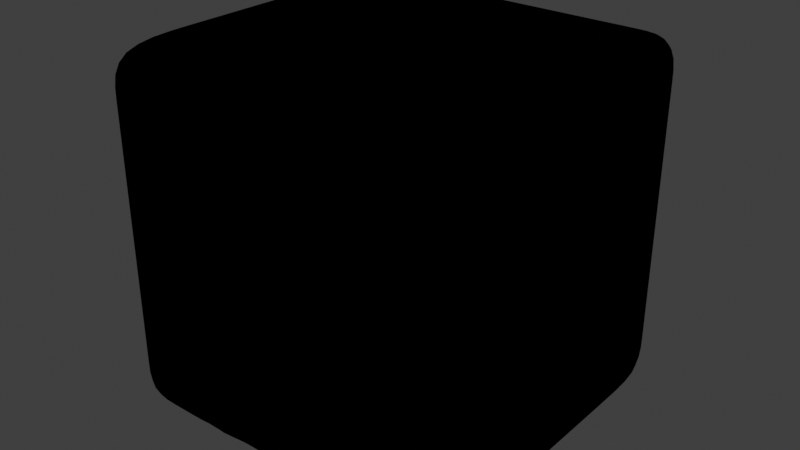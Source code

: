 # Source: Sklad.blend  (saved by Blender 3.4.6; exported with 4.5.12 LTS)
import bpy
from mathutils import Matrix  # noqa: F401  (used for matrix-valued properties, if any)

bpy.ops.wm.read_factory_settings(use_empty=True)
scene = bpy.context.scene
scene.name = 'Scene'

# ---- collections
col_collection = bpy.data.collections.new('Collection'); scene.collection.children.link(col_collection)

# ---- materials (node trees are filled in below, after node groups)
mat_fractioncolor = bpy.data.materials.new('FractionColor')
mat_fractioncolor.use_transparent_shadow = False
mat_sklad_01 = bpy.data.materials.new('Sklad-01')
mat_sklad_01.use_transparent_shadow = False
mat_sklad_02 = bpy.data.materials.new('Sklad-02')
mat_sklad_02.use_transparent_shadow = False
mat_outliner = bpy.data.materials.new('Outliner')
mat_outliner.use_backface_culling = True
mat_outliner.use_transparent_shadow = False

# ---- material node trees
mat_fractioncolor.use_nodes = True; mat_fractioncolor.node_tree.nodes.clear()
_N = mat_fractioncolor.node_tree.nodes; _L = mat_fractioncolor.node_tree.links
n0 = _N.new('ShaderNodeBsdfPrincipled'); n0.name = 'Principled BSDF'; n0.location = (10, 300)
n0.distribution = 'GGX'
n0.subsurface_method = 'RANDOM_WALK_SKIN'
n0.inputs[0].default_value = (0.8, 0.0, 0.0, 1.0)
n0.inputs[3].default_value = 1.45
n0.inputs[27].default_value = (0.0, 0.0, 0.0, 1.0)
n0.inputs[28].default_value = 1.0
n1 = _N.new('ShaderNodeOutputMaterial'); n1.name = 'Material Output'; n1.location = (300, 300)
_L.new(n0.outputs[0], n1.inputs[0])
n1.is_active_output = True
mat_sklad_01.use_nodes = True; mat_sklad_01.node_tree.nodes.clear()
_N = mat_sklad_01.node_tree.nodes; _L = mat_sklad_01.node_tree.links
n0 = _N.new('ShaderNodeBsdfPrincipled'); n0.name = 'Principled BSDF'; n0.location = (10, 300)
n0.distribution = 'GGX'
n0.subsurface_method = 'RANDOM_WALK_SKIN'
n0.inputs[0].default_value = (0.05, 0.05, 0.05, 1.0)
n0.inputs[3].default_value = 1.45
n0.inputs[27].default_value = (0.0, 0.0, 0.0, 1.0)
n0.inputs[28].default_value = 1.0
n1 = _N.new('ShaderNodeOutputMaterial'); n1.name = 'Material Output'; n1.location = (300, 300)
_L.new(n0.outputs[0], n1.inputs[0])
n1.is_active_output = True
mat_sklad_02.use_nodes = True; mat_sklad_02.node_tree.nodes.clear()
_N = mat_sklad_02.node_tree.nodes; _L = mat_sklad_02.node_tree.links
n0 = _N.new('ShaderNodeBsdfPrincipled'); n0.name = 'Principled BSDF'; n0.location = (10, 300)
n0.distribution = 'GGX'
n0.subsurface_method = 'RANDOM_WALK_SKIN'
n0.inputs[0].default_value = (0.1, 0.1, 0.1, 1.0)
n0.inputs[3].default_value = 1.45
n0.inputs[27].default_value = (0.0, 0.0, 0.0, 1.0)
n0.inputs[28].default_value = 1.0
n1 = _N.new('ShaderNodeOutputMaterial'); n1.name = 'Material Output'; n1.location = (300, 300)
_L.new(n0.outputs[0], n1.inputs[0])
n1.is_active_output = True
mat_outliner.use_nodes = True; mat_outliner.node_tree.nodes.clear()
_N = mat_outliner.node_tree.nodes; _L = mat_outliner.node_tree.links
n0 = _N.new('ShaderNodeOutputMaterial'); n0.name = 'Material Output'; n0.location = (300, 300)
n1 = _N.new('ShaderNodeBsdfDiffuse'); n1.name = 'Diffuse BSDF'; n1.location = (10, 300)
n1.inputs[0].default_value = (0.0, 0.0, 0.0, 1.0)
n1.inputs[1].default_value = 0.5
_L.new(n1.outputs[0], n0.inputs[0])
n0.is_active_output = True

# ---- world
world_world = bpy.data.worlds.new('World'); scene.world = world_world
world_world.use_nodes = True; world_world.node_tree.nodes.clear()
_N = world_world.node_tree.nodes; _L = world_world.node_tree.links
n0 = _N.new('ShaderNodeOutputWorld'); n0.name = 'World Output'; n0.location = (300, 300)
n1 = _N.new('ShaderNodeBackground'); n1.name = 'Background'; n1.location = (10, 300)
n1.inputs[0].default_value = (0.05088, 0.05088, 0.05088, 1.0)
_L.new(n1.outputs[0], n0.inputs[0])
n0.is_active_output = True
world_world.color = (0.05088, 0.05088, 0.05088)
world_world.use_sun_shadow = False
world_world.sun_shadow_jitter_overblur = 0.0

# ---- meshes
me_cube_001 = bpy.data.meshes.new('Cube.001')
me_cube_001.from_pydata([(-2.0, -2.0, -2.0), (-2.0, -2.0, 2.0), (-2.0, 2.0, -2.0), (-2.0, 2.0, 2.0), (2.0, -2.0, -2.0), (2.0, -2.0, 2.0), (2.0, 2.0, -2.0), (2.0, 2.0, 2.0), (-2.0, -2.0, 0.0), (-2.0, 2.0, 0.0), (2.0, 2.0, 0.0), (2.0, -2.0, 0.0), (-2.0, -2.0, 1.0), (-2.0, 2.0, 1.0), (2.0, 2.0, 1.0), (2.0, -2.0, 1.0), (-2.0, 2.0, -1.0), (2.0, 2.0, -1.0), (2.0, -2.0, -1.0), (-2.0, -2.0, -1.0), (0.0, 2.0, -2.0), (0.0, 2.0, 2.0), (0.0, -2.0, 2.0), (0.0, 2.0, 0.0), (0.0, -2.0, 1.0), (0.0, 2.0, 1.0), (0.0, 2.0, -1.0), (1.013, 2.0, 2.0), (1.013, -2.0, -2.0), (1.013, 2.0, 0.0), (1.013, 2.0, 1.0), (1.013, 2.0, -1.0), (1.013, 2.0, -2.0), (1.013, -2.0, 2.0), (1.013, -2.0, 0.0), (1.013, -2.0, 1.0), (1.013, -2.0, -1.0), (-1.0, 2.0, -2.0), (-1.0, -2.0, 2.0), (-1.0, -2.0, 0.0), (-1.0, -2.0, 1.0), (-1.0, -2.0, -1.0), (-1.0, 2.0, 2.0), (-1.0, -2.0, -2.0), (-1.0, 2.0, 0.0), (-1.0, 2.0, 1.0), (-1.0, 2.0, -1.0), (-2.0, 2.0, 0.5256), (2.0, 2.0, 0.5256), (2.0, -2.0, 0.5256), (-2.0, -2.0, 0.5256), (0.0, 2.0, 0.5256), (0.0, -2.0, 0.5256), (1.013, -2.0, 0.5256), (1.013, 2.0, 0.5256), (-1.0, 2.0, 0.5256), (-1.0, -2.0, 0.5256), (1.506, 2.0, 2.0), (1.506, -2.0, -2.0), (1.506, 2.0, 0.0), (1.506, 2.0, 1.0), (1.506, 2.0, -1.0), (1.506, 2.0, -2.0), (1.506, -2.0, 2.0), (1.506, -2.0, 0.0), (1.506, -2.0, 1.0), (1.506, -2.0, -1.0), (1.506, -2.0, 0.5256), (1.506, 2.0, 0.5256), (-1.5, 2.0, -2.0), (-1.5, -2.0, 2.0), (-1.5, -2.0, 0.0), (-1.5, -2.0, 1.0), (-1.5, -2.0, -1.0), (-1.5, 2.0, 2.0), (-1.5, -2.0, -2.0), (-1.5, 2.0, 0.0), (-1.5, 2.0, 1.0), (-1.5, 2.0, -1.0), (-1.5, 2.0, 0.5256), (-1.5, -2.0, 0.5256), (-2.0, 2.0, -1.5), (2.0, 2.0, -1.5), (2.0, -2.0, -1.5), (-2.0, -2.0, -1.5), (0.0, 2.0, -1.5), (1.013, -2.0, -1.5), (1.013, 2.0, -1.5), (-1.0, 2.0, -1.5), (-1.0, -2.0, -1.5), (1.506, -2.0, -1.5), (1.506, 2.0, -1.5), (-1.5, 2.0, -1.5), (-1.5, -2.0, -1.5), (-2.0, -2.0, -0.5), (-2.0, 2.0, -0.5), (2.0, 2.0, -0.5), (2.0, -2.0, -0.5), (0.0, 2.0, -0.5), (1.013, -2.0, -0.5), (1.013, 2.0, -0.5), (-1.0, 2.0, -0.5), (-1.0, -2.0, -0.5), (1.506, -2.0, -0.5), (1.506, 2.0, -0.5), (-1.5, 2.0, -0.5), (-1.5, -2.0, -0.5), (-2.0, -2.0, 1.5), (-2.0, 2.0, 1.5), (2.0, 2.0, 1.5), (2.0, -2.0, 1.5), (0.0, -2.0, 1.5), (0.0, 2.0, 1.5), (1.013, -2.0, 1.5), (1.013, 2.0, 1.5), (-1.0, 2.0, 1.5), (-1.0, -2.0, 1.5), (1.506, -2.0, 1.5), (1.506, 2.0, 1.5), (-1.5, 2.0, 1.5), (-1.5, -2.0, 1.5), (-2.0, 0.0, -2.0), (-2.0, 0.0, 2.0), (2.0, 0.0, -2.0), (2.0, 0.0, 2.0), (2.0, 0.0, 0.0), (-2.0, 0.0, 0.0), (2.0, 0.0, 1.0), (-2.0, 0.0, 1.0), (-2.0, 0.0, -1.0), (2.0, 0.0, -1.0), (0.0, 0.0, 2.0), (0.0, 0.0, -2.0), (1.013, 0.0, 2.0), (1.013, 0.0, -2.0), (-1.0, 0.0, -2.0), (-1.0, 0.0, 2.0), (-2.0, 0.0, 0.5256), (2.0, 0.0, 0.5256), (1.506, 0.0, 2.0), (1.506, 0.0, -2.0), (-1.5, 0.0, -2.0), (-1.5, 0.0, 2.0), (2.0, 0.0, -1.5), (-2.0, 0.0, -1.5), (-2.0, 0.0, -0.5), (2.0, 0.0, -0.5), (2.0, 0.0, 1.5), (-2.0, 0.0, 1.5), (-2.0, -1.0, -2.0), (2.0, -1.0, 2.0), (2.0, -1.0, 0.0), (2.0, -1.0, 1.0), (2.0, -1.0, -1.0), (0.0, -1.0, 2.0), (0.0, -1.0, -2.0), (1.013, -1.0, 2.0), (1.013, -1.0, -2.0), (-1.0, -1.0, -2.0), (-1.0, -1.0, 2.0), (2.0, -1.0, 0.5256), (1.506, -1.0, 2.0), (1.506, -1.0, -2.0), (-1.5, -1.0, -2.0), (-1.5, -1.0, 2.0), (2.0, -1.0, -1.5), (2.0, -1.0, -0.5), (2.0, -1.0, 1.5), (-2.0, -1.0, 2.0), (2.0, -1.0, -2.0), (-2.0, -1.0, 0.0), (-2.0, -1.0, 1.0), (-2.0, -1.0, -1.0), (-2.0, -1.0, 0.5256), (-2.0, -1.0, -1.5), (-2.0, -1.0, -0.5), (-2.0, -1.0, 1.5), (-2.0, 1.0, 2.0), (2.0, 1.0, -2.0), (-2.0, 1.0, 0.0), (-2.0, 1.0, 1.0), (-2.0, 1.0, -1.0), (-2.0, 1.0, 0.5256), (-2.0, 1.0, -1.5), (-2.0, 1.0, -0.5), (-2.0, 1.0, 1.5), (-2.0, 1.0, -2.0), (2.0, 1.0, 2.0), (2.0, 1.0, 0.0), (2.0, 1.0, 1.0), (2.0, 1.0, -1.0), (0.0, 1.0, 2.0), (0.0, 1.0, -2.0), (1.013, 1.0, 2.0), (1.013, 1.0, -2.0), (-1.0, 1.0, -2.0), (-1.0, 1.0, 2.0), (2.0, 1.0, 0.5256), (1.506, 1.0, 2.0), (1.506, 1.0, -2.0), (-1.5, 1.0, -2.0), (-1.5, 1.0, 2.0), (2.0, 1.0, -1.5), (2.0, 1.0, -0.5), (2.0, 1.0, 1.5), (-1.0, -1.95, -2.0), (0.0, -1.95, -2.0), (1.013, -1.95, 0.0), (0.0, -1.95, 0.0), (1.013, -1.95, -1.0), (0.0, -1.95, -1.0), (0.0, -1.95, -1.5), (0.0, -1.95, 0.5256), (0.0, -1.95, -0.5), (1.013, -1.95, -2.0), (1.013, -1.95, -0.5), (1.013, -1.95, 0.5256), (1.013, -1.95, -1.5), (-1.0, -1.95, 0.0), (-1.0, -1.95, -1.0), (-1.0, -1.95, -1.5), (-1.0, -1.95, 0.5256), (-1.0, -1.95, -0.5), (1.013, -1.9, 0.0), (0.0, -1.9, 0.0), (1.013, -1.9, -1.0), (0.0, -1.9, -1.0), (-1.0, -1.9, 0.0), (-1.0, -1.9, -1.0), (0.0, -1.9, -1.5), (1.013, -1.9, -1.5), (-1.0, -1.9, -1.5), (0.0, -1.9, -0.5), (1.013, -1.9, -0.5), (-1.0, -1.9, -0.5)], [], [(185, 177, 3, 108), (118, 57, 7, 109), (167, 150, 5, 110), (120, 70, 1, 107), (162, 169, 4, 58), (164, 168, 1, 70), (106, 71, 8, 94), (166, 151, 11, 97), (104, 59, 10, 96), (184, 179, 9, 95), (80, 72, 12, 50), (160, 152, 15, 49), (68, 60, 14, 48), (182, 180, 13, 47), (183, 181, 16, 81), (91, 61, 17, 82), (165, 153, 18, 83), (93, 73, 19, 84), (56, 39, 218, 221), (88, 46, 26, 85), (55, 45, 25, 51), (53, 35, 24, 52), (101, 44, 23, 98), (41, 89, 220, 219), (156, 154, 22, 33), (28, 214, 206, 155, 157), (113, 33, 22, 111), (115, 42, 21, 112), (117, 63, 33, 113), (161, 156, 33, 63), (103, 64, 34, 99), (67, 65, 35, 53), (90, 66, 36, 86), (85, 26, 31, 87), (51, 25, 30, 54), (98, 23, 29, 100), (112, 21, 27, 114), (119, 74, 42, 115), (163, 158, 43, 75), (105, 76, 44, 101), (79, 77, 45, 55), (92, 78, 46, 88), (52, 56, 221, 212), (52, 24, 40, 56), (34, 53, 216, 207), (154, 159, 38, 22), (111, 22, 38, 116), (89, 43, 205, 220), (76, 79, 55, 44), (23, 51, 54, 29), (64, 67, 53, 34), (36, 99, 215, 209), (44, 55, 51, 23), (179, 182, 47, 9), (59, 68, 48, 10), (151, 160, 49, 11), (71, 80, 50, 8), (29, 54, 68, 59), (11, 49, 67, 64), (83, 18, 66, 90), (49, 15, 65, 67), (97, 11, 64, 103), (150, 161, 63, 5), (110, 5, 63, 117), (87, 31, 61, 91), (54, 30, 60, 68), (100, 29, 59, 104), (157, 162, 58, 28), (114, 27, 57, 118), (39, 56, 80, 71), (9, 47, 79, 76), (81, 16, 78, 92), (47, 13, 77, 79), (95, 9, 76, 105), (149, 163, 75, 0), (108, 3, 74, 119), (89, 41, 73, 93), (56, 40, 72, 80), (102, 39, 71, 106), (159, 164, 70, 38), (116, 38, 70, 120), (43, 89, 93, 75), (2, 81, 92, 69), (32, 87, 91, 62), (4, 83, 90, 58), (39, 102, 222, 218), (69, 92, 88, 37), (20, 85, 87, 32), (58, 90, 86, 28), (37, 88, 85, 20), (75, 93, 84, 0), (169, 165, 83, 4), (62, 91, 82, 6), (186, 183, 81, 2), (41, 102, 106, 73), (16, 95, 105, 78), (31, 100, 104, 61), (18, 97, 103, 66), (86, 36, 209, 217), (78, 105, 101, 46), (26, 98, 100, 31), (66, 103, 99, 36), (53, 52, 212, 216), (46, 101, 98, 26), (181, 184, 95, 16), (61, 104, 96, 17), (153, 166, 97, 18), (73, 106, 94, 19), (40, 116, 120, 72), (13, 108, 119, 77), (30, 114, 118, 60), (15, 110, 117, 65), (24, 111, 116, 40), (77, 119, 115, 45), (25, 112, 114, 30), (65, 117, 113, 35), (45, 115, 112, 25), (35, 113, 111, 24), (72, 120, 107, 12), (152, 167, 110, 15), (60, 118, 109, 14), (180, 185, 108, 13), (171, 176, 148, 128), (189, 204, 147, 127), (190, 203, 146, 130), (172, 175, 145, 129), (149, 174, 144, 121), (178, 202, 143, 123), (196, 201, 142, 136), (186, 200, 141, 121), (194, 199, 140, 134), (187, 198, 139, 124), (188, 197, 138, 125), (170, 173, 137, 126), (191, 196, 136, 131), (200, 195, 135, 141), (192, 194, 134, 132), (198, 193, 133, 139), (195, 192, 132, 135), (193, 191, 131, 133), (202, 190, 130, 143), (174, 172, 129, 144), (173, 171, 128, 137), (197, 189, 127, 138), (175, 170, 126, 145), (203, 188, 125, 146), (201, 177, 122, 142), (199, 178, 123, 140), (204, 187, 124, 147), (176, 168, 122, 148), (107, 1, 168, 176), (94, 8, 170, 175), (50, 12, 171, 173), (84, 19, 172, 174), (8, 50, 173, 170), (0, 84, 174, 149), (19, 94, 175, 172), (12, 107, 176, 171), (127, 147, 167, 152), (130, 146, 166, 153), (123, 143, 165, 169), (136, 142, 164, 159), (121, 141, 163, 149), (134, 140, 162, 157), (124, 139, 161, 150), (125, 138, 160, 151), (131, 136, 159, 154), (141, 135, 158, 163), (132, 134, 157, 155), (139, 133, 156, 161), (135, 132, 155, 158), (133, 131, 154, 156), (143, 130, 153, 165), (138, 127, 152, 160), (146, 125, 151, 166), (142, 122, 168, 164), (140, 123, 169, 162), (147, 124, 150, 167), (109, 7, 187, 204), (62, 6, 178, 199), (74, 3, 177, 201), (96, 10, 188, 203), (48, 14, 189, 197), (82, 17, 190, 202), (27, 21, 191, 193), (37, 20, 192, 195), (57, 27, 193, 198), (20, 32, 194, 192), (69, 37, 195, 200), (21, 42, 196, 191), (10, 48, 197, 188), (7, 57, 198, 187), (32, 62, 199, 194), (2, 69, 200, 186), (42, 74, 201, 196), (6, 82, 202, 178), (17, 96, 203, 190), (14, 109, 204, 189), (128, 148, 185, 180), (129, 145, 184, 181), (121, 144, 183, 186), (126, 137, 182, 179), (144, 129, 181, 183), (137, 128, 180, 182), (145, 126, 179, 184), (148, 122, 177, 185), (215, 207, 223, 233), (213, 215, 233, 232), (219, 220, 231, 228), (209, 210, 226, 225), (208, 212, 221, 218), (207, 216, 212, 208), (206, 211, 220, 205), (214, 217, 211, 206), (210, 213, 222, 219), (209, 215, 213, 210), (28, 86, 217, 214), (102, 41, 219, 222), (99, 34, 207, 215), (230, 225, 226, 229), (233, 223, 224, 232), (229, 226, 228, 231), (232, 224, 227, 234), (220, 211, 229, 231), (208, 218, 227, 224), (218, 222, 234, 227), (211, 217, 230, 229), (210, 219, 228, 226), (207, 208, 224, 223), (217, 209, 225, 230), (222, 213, 232, 234), (155, 206, 205, 43, 158)])
me_cube_001.polygons.foreach_set('material_index', [0, 0, 0, 0, 0, 0, 0, 0, 0, 0, 0, 0, 0, 0, 0, 0, 0, 0, 1, 0, 0, 1, 0, 1, 0, 0, 0, 0, 0, 0, 1, 1, 1, 0, 0, 0, 0, 0, 0, 0, 0, 0, 1, 1, 1, 0, 0, 1, 0, 0, 1, 1, 0, 0, 0, 0, 0, 0, 0, 0, 0, 0, 0, 0, 0, 0, 0, 0, 0, 1, 0, 0, 0, 0, 0, 0, 1, 1, 1, 0, 0, 1, 0, 0, 0, 1, 0, 0, 1, 0, 0, 0, 0, 0, 1, 0, 0, 0, 1, 0, 0, 1, 1, 0, 0, 0, 0, 0, 0, 0, 0, 0, 0, 0, 0, 0, 0, 0, 0, 0, 0, 0, 0, 0, 0, 0, 0, 0, 0, 0, 0, 0, 0, 0, 0, 0, 0, 0, 0, 0, 0, 0, 0, 0, 0, 0, 0, 0, 0, 0, 0, 0, 0, 0, 0, 0, 0, 0, 0, 0, 0, 0, 0, 0, 0, 0, 0, 0, 0, 0, 0, 0, 0, 0, 0, 0, 0, 0, 0, 0, 0, 0, 0, 0, 0, 0, 0, 0, 0, 0, 0, 0, 0, 0, 0, 0, 0, 0, 0, 0, 0, 0, 0, 0, 0, 0, 1, 2, 1, 2, 2, 2, 2, 2, 2, 2, 1, 1, 1, 2, 2, 2, 2, 2, 2, 1, 2, 2, 2, 1, 2, 0])
_uv = me_cube_001.uv_layers.new(name='UVMap')
_uv.uv.foreach_set('vector', [0.5938, 0.1875, 0.625, 0.1875, 0.625, 0.25, 0.5938, 0.25, 0.5938, 0.4691, 0.625, 0.4691, 0.625, 0.5, 0.5938, 0.5, 0.5938, 0.6875, 0.625, 0.6875, 0.625, 0.75, 0.5938, 0.75, 0.5938, 0.9688, 0.625, 0.9688, 0.625, 1.0, 0.5938, 1.0, 0.3441, 0.6875, 0.375, 0.6875, 0.375, 0.75, 0.3441, 0.75, 0.8438, 0.6875, 0.875, 0.6875, 0.875, 0.75, 0.8438, 0.75, 0.4688, 0.9688, 0.5, 0.9688, 0.5, 1.0, 0.4688, 1.0, 0.4688, 0.6875, 0.5, 0.6875, 0.5, 0.75, 0.4688, 0.75, 0.4688, 0.4691, 0.5, 0.4691, 0.5, 0.5, 0.4688, 0.5, 0.4688, 0.1875, 0.5, 0.1875, 0.5, 0.25, 0.4688, 0.25, 0.5329, 0.9688, 0.5625, 0.9688, 0.5625, 1.0, 0.5329, 1.0, 0.5329, 0.6875, 0.5625, 0.6875, 0.5625, 0.75, 0.5329, 0.75, 0.5329, 0.4691, 0.5625, 0.4691, 0.5625, 0.5, 0.5329, 0.5, 0.5329, 0.1875, 0.5625, 0.1875, 0.5625, 0.25, 0.5329, 0.25, 0.4062, 0.1875, 0.4375, 0.1875, 0.4375, 0.25, 0.4062, 0.25, 0.4062, 0.4691, 0.4375, 0.4691, 0.4375, 0.5, 0.4062, 0.5, 0.4062, 0.6875, 0.4375, 0.6875, 0.4375, 0.75, 0.4062, 0.75, 0.4062, 0.9688, 0.4375, 0.9688, 0.4375, 1.0, 0.4062, 1.0, 0.5329, 0.9375, 0.5, 0.9375, 0.5, 0.9375, 0.5329, 0.9375, 0.4062, 0.3125, 0.4375, 0.3125, 0.4375, 0.375, 0.4062, 0.375, 0.5329, 0.3125, 0.5625, 0.3125, 0.5625, 0.375, 0.5329, 0.375, 0.5329, 0.8117, 0.5625, 0.8117, 0.5625, 0.875, 0.5329, 0.875, 0.4688, 0.3125, 0.5, 0.3125, 0.5, 0.375, 0.4688, 0.375, 0.4375, 0.9375, 0.4062, 0.9375, 0.4062, 0.9375, 0.4375, 0.9375, 0.6867, 0.6875, 0.75, 0.6875, 0.75, 0.75, 0.6867, 0.75, 0.3133, 0.75, 0.3133, 0.75, 0.25, 0.75, 0.25, 0.6875, 0.3133, 0.6875, 0.5938, 0.8117, 0.625, 0.8117, 0.625, 0.875, 0.5938, 0.875, 0.5938, 0.3125, 0.625, 0.3125, 0.625, 0.375, 0.5938, 0.375, 0.5938, 0.7809, 0.625, 0.7809, 0.625, 0.8117, 0.5938, 0.8117, 0.6559, 0.6875, 0.6867, 0.6875, 0.6867, 0.75, 0.6559, 0.75, 0.4688, 0.7809, 0.5, 0.7809, 0.5, 0.8117, 0.4688, 0.8117, 0.5329, 0.7809, 0.5625, 0.7809, 0.5625, 0.8117, 0.5329, 0.8117, 0.4062, 0.7809, 0.4375, 0.7809, 0.4375, 0.8117, 0.4062, 0.8117, 0.4062, 0.375, 0.4375, 0.375, 0.4375, 0.4383, 0.4062, 0.4383, 0.5329, 0.375, 0.5625, 0.375, 0.5625, 0.4383, 0.5329, 0.4383, 0.4688, 0.375, 0.5, 0.375, 0.5, 0.4383, 0.4688, 0.4383, 0.5938, 0.375, 0.625, 0.375, 0.625, 0.4383, 0.5938, 0.4383, 0.5938, 0.2812, 0.625, 0.2812, 0.625, 0.3125, 0.5938, 0.3125, 0.1562, 0.6875, 0.1875, 0.6875, 0.1875, 0.75, 0.1562, 0.75, 0.4688, 0.2812, 0.5, 0.2812, 0.5, 0.3125, 0.4688, 0.3125, 0.5329, 0.2812, 0.5625, 0.2812, 0.5625, 0.3125, 0.5329, 0.3125, 0.4062, 0.2812, 0.4375, 0.2812, 0.4375, 0.3125, 0.4062, 0.3125, 0.5329, 0.875, 0.5329, 0.9375, 0.5329, 0.9375, 0.5329, 0.875, 0.5329, 0.875, 0.5625, 0.875, 0.5625, 0.9375, 0.5329, 0.9375, 0.5, 0.8117, 0.5329, 0.8117, 0.5329, 0.8117, 0.5, 0.8117, 0.75, 0.6875, 0.8125, 0.6875, 0.8125, 0.75, 0.75, 0.75, 0.5938, 0.875, 0.625, 0.875, 0.625, 0.9375, 0.5938, 0.9375, 0.4062, 0.9375, 0.375, 0.9375, 0.375, 0.9375, 0.4062, 0.9375, 0.5, 0.2812, 0.5329, 0.2812, 0.5329, 0.3125, 0.5, 0.3125, 0.5, 0.375, 0.5329, 0.375, 0.5329, 0.4383, 0.5, 0.4383, 0.5, 0.7809, 0.5329, 0.7809, 0.5329, 0.8117, 0.5, 0.8117, 0.4375, 0.8117, 0.4688, 0.8117, 0.4688, 0.8117, 0.4375, 0.8117, 0.5, 0.3125, 0.5329, 0.3125, 0.5329, 0.375, 0.5, 0.375, 0.5, 0.1875, 0.5329, 0.1875, 0.5329, 0.25, 0.5, 0.25, 0.5, 0.4691, 0.5329, 0.4691, 0.5329, 0.5, 0.5, 0.5, 0.5, 0.6875, 0.5329, 0.6875, 0.5329, 0.75, 0.5, 0.75, 0.5, 0.9688, 0.5329, 0.9688, 0.5329, 1.0, 0.5, 1.0, 0.5, 0.4383, 0.5329, 0.4383, 0.5329, 0.4691, 0.5, 0.4691, 0.5, 0.75, 0.5329, 0.75, 0.5329, 0.7809, 0.5, 0.7809, 0.4062, 0.75, 0.4375, 0.75, 0.4375, 0.7809, 0.4062, 0.7809, 0.5329, 0.75, 0.5625, 0.75, 0.5625, 0.7809, 0.5329, 0.7809, 0.4688, 0.75, 0.5, 0.75, 0.5, 0.7809, 0.4688, 0.7809, 0.625, 0.6875, 0.6559, 0.6875, 0.6559, 0.75, 0.625, 0.75, 0.5938, 0.75, 0.625, 0.75, 0.625, 0.7809, 0.5938, 0.7809, 0.4062, 0.4383, 0.4375, 0.4383, 0.4375, 0.4691, 0.4062, 0.4691, 0.5329, 0.4383, 0.5625, 0.4383, 0.5625, 0.4691, 0.5329, 0.4691, 0.4688, 0.4383, 0.5, 0.4383, 0.5, 0.4691, 0.4688, 0.4691, 0.3133, 0.6875, 0.3441, 0.6875, 0.3441, 0.75, 0.3133, 0.75, 0.5938, 0.4383, 0.625, 0.4383, 0.625, 0.4691, 0.5938, 0.4691, 0.5, 0.9375, 0.5329, 0.9375, 0.5329, 0.9688, 0.5, 0.9688, 0.5, 0.25, 0.5329, 0.25, 0.5329, 0.2812, 0.5, 0.2812, 0.4062, 0.25, 0.4375, 0.25, 0.4375, 0.2812, 0.4062, 0.2812, 0.5329, 0.25, 0.5625, 0.25, 0.5625, 0.2812, 0.5329, 0.2812, 0.4688, 0.25, 0.5, 0.25, 0.5, 0.2812, 0.4688, 0.2812, 0.125, 0.6875, 0.1562, 0.6875, 0.1562, 0.75, 0.125, 0.75, 0.5938, 0.25, 0.625, 0.25, 0.625, 0.2812, 0.5938, 0.2812, 0.4062, 0.9375, 0.4375, 0.9375, 0.4375, 0.9688, 0.4062, 0.9688, 0.5329, 0.9375, 0.5625, 0.9375, 0.5625, 0.9688, 0.5329, 0.9688, 0.4688, 0.9375, 0.5, 0.9375, 0.5, 0.9688, 0.4688, 0.9688, 0.8125, 0.6875, 0.8438, 0.6875, 0.8438, 0.75, 0.8125, 0.75, 0.5938, 0.9375, 0.625, 0.9375, 0.625, 0.9688, 0.5938, 0.9688, 0.375, 0.9375, 0.4062, 0.9375, 0.4062, 0.9688, 0.375, 0.9688, 0.375, 0.25, 0.4062, 0.25, 0.4062, 0.2812, 0.375, 0.2812, 0.375, 0.4383, 0.4062, 0.4383, 0.4062, 0.4691, 0.375, 0.4691, 0.375, 0.75, 0.4062, 0.75, 0.4062, 0.7809, 0.375, 0.7809, 0.5, 0.9375, 0.4688, 0.9375, 0.4688, 0.9375, 0.5, 0.9375, 0.375, 0.2812, 0.4062, 0.2812, 0.4062, 0.3125, 0.375, 0.3125, 0.375, 0.375, 0.4062, 0.375, 0.4062, 0.4383, 0.375, 0.4383, 0.375, 0.7809, 0.4062, 0.7809, 0.4062, 0.8117, 0.375, 0.8117, 0.375, 0.3125, 0.4062, 0.3125, 0.4062, 0.375, 0.375, 0.375, 0.375, 0.9688, 0.4062, 0.9688, 0.4062, 1.0, 0.375, 1.0, 0.375, 0.6875, 0.4062, 0.6875, 0.4062, 0.75, 0.375, 0.75, 0.375, 0.4691, 0.4062, 0.4691, 0.4062, 0.5, 0.375, 0.5, 0.375, 0.1875, 0.4062, 0.1875, 0.4062, 0.25, 0.375, 0.25, 0.4375, 0.9375, 0.4688, 0.9375, 0.4688, 0.9688, 0.4375, 0.9688, 0.4375, 0.25, 0.4688, 0.25, 0.4688, 0.2812, 0.4375, 0.2812, 0.4375, 0.4383, 0.4688, 0.4383, 0.4688, 0.4691, 0.4375, 0.4691, 0.4375, 0.75, 0.4688, 0.75, 0.4688, 0.7809, 0.4375, 0.7809, 0.4062, 0.8117, 0.4375, 0.8117, 0.4375, 0.8117, 0.4062, 0.8117, 0.4375, 0.2812, 0.4688, 0.2812, 0.4688, 0.3125, 0.4375, 0.3125, 0.4375, 0.375, 0.4688, 0.375, 0.4688, 0.4383, 0.4375, 0.4383, 0.4375, 0.7809, 0.4688, 0.7809, 0.4688, 0.8117, 0.4375, 0.8117, 0.5329, 0.8117, 0.5329, 0.875, 0.5329, 0.875, 0.5329, 0.8117, 0.4375, 0.3125, 0.4688, 0.3125, 0.4688, 0.375, 0.4375, 0.375, 0.4375, 0.1875, 0.4688, 0.1875, 0.4688, 0.25, 0.4375, 0.25, 0.4375, 0.4691, 0.4688, 0.4691, 0.4688, 0.5, 0.4375, 0.5, 0.4375, 0.6875, 0.4688, 0.6875, 0.4688, 0.75, 0.4375, 0.75, 0.4375, 0.9688, 0.4688, 0.9688, 0.4688, 1.0, 0.4375, 1.0, 0.5625, 0.9375, 0.5938, 0.9375, 0.5938, 0.9688, 0.5625, 0.9688, 0.5625, 0.25, 0.5938, 0.25, 0.5938, 0.2812, 0.5625, 0.2812, 0.5625, 0.4383, 0.5938, 0.4383, 0.5938, 0.4691, 0.5625, 0.4691, 0.5625, 0.75, 0.5938, 0.75, 0.5938, 0.7809, 0.5625, 0.7809, 0.5625, 0.875, 0.5938, 0.875, 0.5938, 0.9375, 0.5625, 0.9375, 0.5625, 0.2812, 0.5938, 0.2812, 0.5938, 0.3125, 0.5625, 0.3125, 0.5625, 0.375, 0.5938, 0.375, 0.5938, 0.4383, 0.5625, 0.4383, 0.5625, 0.7809, 0.5938, 0.7809, 0.5938, 0.8117, 0.5625, 0.8117, 0.5625, 0.3125, 0.5938, 0.3125, 0.5938, 0.375, 0.5625, 0.375, 0.5625, 0.8117, 0.5938, 0.8117, 0.5938, 0.875, 0.5625, 0.875, 0.5625, 0.9688, 0.5938, 0.9688, 0.5938, 1.0, 0.5625, 1.0, 0.5625, 0.6875, 0.5938, 0.6875, 0.5938, 0.75, 0.5625, 0.75, 0.5625, 0.4691, 0.5938, 0.4691, 0.5938, 0.5, 0.5625, 0.5, 0.5625, 0.1875, 0.5938, 0.1875, 0.5938, 0.25, 0.5625, 0.25, 0.5625, 0.0625, 0.5938, 0.0625, 0.5938, 0.125, 0.5625, 0.125, 0.5625, 0.5625, 0.5938, 0.5625, 0.5938, 0.625, 0.5625, 0.625, 0.4375, 0.5625, 0.4688, 0.5625, 0.4688, 0.625, 0.4375, 0.625, 0.4375, 0.0625, 0.4688, 0.0625, 0.4688, 0.125, 0.4375, 0.125, 0.375, 0.0625, 0.4062, 0.0625, 0.4062, 0.125, 0.375, 0.125, 0.375, 0.5625, 0.4062, 0.5625, 0.4062, 0.625, 0.375, 0.625, 0.8125, 0.5625, 0.8438, 0.5625, 0.8438, 0.625, 0.8125, 0.625, 0.125, 0.5625, 0.1562, 0.5625, 0.1562, 0.625, 0.125, 0.625, 0.3133, 0.5625, 0.3441, 0.5625, 0.3441, 0.625, 0.3133, 0.625, 0.625, 0.5625, 0.6559, 0.5625, 0.6559, 0.625, 0.625, 0.625, 0.5, 0.5625, 0.5329, 0.5625, 0.5329, 0.625, 0.5, 0.625, 0.5, 0.0625, 0.5329, 0.0625, 0.5329, 0.125, 0.5, 0.125, 0.75, 0.5625, 0.8125, 0.5625, 0.8125, 0.625, 0.75, 0.625, 0.1562, 0.5625, 0.1875, 0.5625, 0.1875, 0.625, 0.1562, 0.625, 0.25, 0.5625, 0.3133, 0.5625, 0.3133, 0.625, 0.25, 0.625, 0.6559, 0.5625, 0.6867, 0.5625, 0.6867, 0.625, 0.6559, 0.625, 0.1875, 0.5625, 0.25, 0.5625, 0.25, 0.625, 0.1875, 0.625, 0.6867, 0.5625, 0.75, 0.5625, 0.75, 0.625, 0.6867, 0.625, 0.4062, 0.5625, 0.4375, 0.5625, 0.4375, 0.625, 0.4062, 0.625, 0.4062, 0.0625, 0.4375, 0.0625, 0.4375, 0.125, 0.4062, 0.125, 0.5329, 0.0625, 0.5625, 0.0625, 0.5625, 0.125, 0.5329, 0.125, 0.5329, 0.5625, 0.5625, 0.5625, 0.5625, 0.625, 0.5329, 0.625, 0.4688, 0.0625, 0.5, 0.0625, 0.5, 0.125, 0.4688, 0.125, 0.4688, 0.5625, 0.5, 0.5625, 0.5, 0.625, 0.4688, 0.625, 0.8438, 0.5625, 0.875, 0.5625, 0.875, 0.625, 0.8438, 0.625, 0.3441, 0.5625, 0.375, 0.5625, 0.375, 0.625, 0.3441, 0.625, 0.5938, 0.5625, 0.625, 0.5625, 0.625, 0.625, 0.5938, 0.625, 0.5938, 0.0625, 0.625, 0.0625, 0.625, 0.125, 0.5938, 0.125, 0.5938, 0.0, 0.625, 0.0, 0.625, 0.0625, 0.5938, 0.0625, 0.4688, 0.0, 0.5, 0.0, 0.5, 0.0625, 0.4688, 0.0625, 0.5329, 0.0, 0.5625, 0.0, 0.5625, 0.0625, 0.5329, 0.0625, 0.4062, 0.0, 0.4375, 0.0, 0.4375, 0.0625, 0.4062, 0.0625, 0.5, 0.0, 0.5329, 0.0, 0.5329, 0.0625, 0.5, 0.0625, 0.375, 0.0, 0.4062, 0.0, 0.4062, 0.0625, 0.375, 0.0625, 0.4375, 0.0, 0.4688, 0.0, 0.4688, 0.0625, 0.4375, 0.0625, 0.5625, 0.0, 0.5938, 0.0, 0.5938, 0.0625, 0.5625, 0.0625, 0.5625, 0.625, 0.5938, 0.625, 0.5938, 0.6875, 0.5625, 0.6875, 0.4375, 0.625, 0.4688, 0.625, 0.4688, 0.6875, 0.4375, 0.6875, 0.375, 0.625, 0.4062, 0.625, 0.4062, 0.6875, 0.375, 0.6875, 0.8125, 0.625, 0.8438, 0.625, 0.8438, 0.6875, 0.8125, 0.6875, 0.125, 0.625, 0.1562, 0.625, 0.1562, 0.6875, 0.125, 0.6875, 0.3133, 0.625, 0.3441, 0.625, 0.3441, 0.6875, 0.3133, 0.6875, 0.625, 0.625, 0.6559, 0.625, 0.6559, 0.6875, 0.625, 0.6875, 0.5, 0.625, 0.5329, 0.625, 0.5329, 0.6875, 0.5, 0.6875, 0.75, 0.625, 0.8125, 0.625, 0.8125, 0.6875, 0.75, 0.6875, 0.1562, 0.625, 0.1875, 0.625, 0.1875, 0.6875, 0.1562, 0.6875, 0.25, 0.625, 0.3133, 0.625, 0.3133, 0.6875, 0.25, 0.6875, 0.6559, 0.625, 0.6867, 0.625, 0.6867, 0.6875, 0.6559, 0.6875, 0.1875, 0.625, 0.25, 0.625, 0.25, 0.6875, 0.1875, 0.6875, 0.6867, 0.625, 0.75, 0.625, 0.75, 0.6875, 0.6867, 0.6875, 0.4062, 0.625, 0.4375, 0.625, 0.4375, 0.6875, 0.4062, 0.6875, 0.5329, 0.625, 0.5625, 0.625, 0.5625, 0.6875, 0.5329, 0.6875, 0.4688, 0.625, 0.5, 0.625, 0.5, 0.6875, 0.4688, 0.6875, 0.8438, 0.625, 0.875, 0.625, 0.875, 0.6875, 0.8438, 0.6875, 0.3441, 0.625, 0.375, 0.625, 0.375, 0.6875, 0.3441, 0.6875, 0.5938, 0.625, 0.625, 0.625, 0.625, 0.6875, 0.5938, 0.6875, 0.5938, 0.5, 0.625, 0.5, 0.625, 0.5625, 0.5938, 0.5625, 0.3441, 0.5, 0.375, 0.5, 0.375, 0.5625, 0.3441, 0.5625, 0.8438, 0.5, 0.875, 0.5, 0.875, 0.5625, 0.8438, 0.5625, 0.4688, 0.5, 0.5, 0.5, 0.5, 0.5625, 0.4688, 0.5625, 0.5329, 0.5, 0.5625, 0.5, 0.5625, 0.5625, 0.5329, 0.5625, 0.4062, 0.5, 0.4375, 0.5, 0.4375, 0.5625, 0.4062, 0.5625, 0.6867, 0.5, 0.75, 0.5, 0.75, 0.5625, 0.6867, 0.5625, 0.1875, 0.5, 0.25, 0.5, 0.25, 0.5625, 0.1875, 0.5625, 0.6559, 0.5, 0.6867, 0.5, 0.6867, 0.5625, 0.6559, 0.5625, 0.25, 0.5, 0.3133, 0.5, 0.3133, 0.5625, 0.25, 0.5625, 0.1562, 0.5, 0.1875, 0.5, 0.1875, 0.5625, 0.1562, 0.5625, 0.75, 0.5, 0.8125, 0.5, 0.8125, 0.5625, 0.75, 0.5625, 0.5, 0.5, 0.5329, 0.5, 0.5329, 0.5625, 0.5, 0.5625, 0.625, 0.5, 0.6559, 0.5, 0.6559, 0.5625, 0.625, 0.5625, 0.3133, 0.5, 0.3441, 0.5, 0.3441, 0.5625, 0.3133, 0.5625, 0.125, 0.5, 0.1562, 0.5, 0.1562, 0.5625, 0.125, 0.5625, 0.8125, 0.5, 0.8438, 0.5, 0.8438, 0.5625, 0.8125, 0.5625, 0.375, 0.5, 0.4062, 0.5, 0.4062, 0.5625, 0.375, 0.5625, 0.4375, 0.5, 0.4688, 0.5, 0.4688, 0.5625, 0.4375, 0.5625, 0.5625, 0.5, 0.5938, 0.5, 0.5938, 0.5625, 0.5625, 0.5625, 0.5625, 0.125, 0.5938, 0.125, 0.5938, 0.1875, 0.5625, 0.1875, 0.4375, 0.125, 0.4688, 0.125, 0.4688, 0.1875, 0.4375, 0.1875, 0.375, 0.125, 0.4062, 0.125, 0.4062, 0.1875, 0.375, 0.1875, 0.5, 0.125, 0.5329, 0.125, 0.5329, 0.1875, 0.5, 0.1875, 0.4062, 0.125, 0.4375, 0.125, 0.4375, 0.1875, 0.4062, 0.1875, 0.5329, 0.125, 0.5625, 0.125, 0.5625, 0.1875, 0.5329, 0.1875, 0.4688, 0.125, 0.5, 0.125, 0.5, 0.1875, 0.4688, 0.1875, 0.5938, 0.125, 0.625, 0.125, 0.625, 0.1875, 0.5938, 0.1875, 0.4688, 0.8117, 0.5, 0.8117, 0.5, 0.8117, 0.4688, 0.8117, 0.4688, 0.875, 0.4688, 0.8117, 0.4688, 0.8117, 0.4688, 0.875, 0.4375, 0.9375, 0.4062, 0.9375, 0.4062, 0.9375, 0.4375, 0.9375, 0.4375, 0.8117, 0.4375, 0.875, 0.4375, 0.875, 0.4375, 0.8117, 0.5, 0.875, 0.5329, 0.875, 0.5329, 0.9375, 0.5, 0.9375, 0.5, 0.8117, 0.5329, 0.8117, 0.5329, 0.875, 0.5, 0.875, 0.375, 0.875, 0.4062, 0.875, 0.4062, 0.9375, 0.375, 0.9375, 0.375, 0.8117, 0.4062, 0.8117, 0.4062, 0.875, 0.375, 0.875, 0.4375, 0.875, 0.4688, 0.875, 0.4688, 0.9375, 0.4375, 0.9375, 0.4375, 0.8117, 0.4688, 0.8117, 0.4688, 0.875, 0.4375, 0.875, 0.375, 0.8117, 0.4062, 0.8117, 0.4062, 0.8117, 0.375, 0.8117, 0.4688, 0.9375, 0.4375, 0.9375, 0.4375, 0.9375, 0.4688, 0.9375, 0.4688, 0.8117, 0.5, 0.8117, 0.5, 0.8117, 0.4688, 0.8117, 0.4062, 0.8117, 0.4375, 0.8117, 0.4375, 0.875, 0.4062, 0.875, 0.4688, 0.8117, 0.5, 0.8117, 0.5, 0.875, 0.4688, 0.875, 0.4062, 0.875, 0.4375, 0.875, 0.4375, 0.9375, 0.4062, 0.9375, 0.4688, 0.875, 0.5, 0.875, 0.5, 0.9375, 0.4688, 0.9375, 0.4062, 0.9375, 0.4062, 0.875, 0.4062, 0.875, 0.4062, 0.9375, 0.5, 0.875, 0.5, 0.9375, 0.5, 0.9375, 0.5, 0.875, 0.5, 0.9375, 0.4688, 0.9375, 0.4688, 0.9375, 0.5, 0.9375, 0.4062, 0.875, 0.4062, 0.8117, 0.4062, 0.8117, 0.4062, 0.875, 0.4375, 0.875, 0.4375, 0.9375, 0.4375, 0.9375, 0.4375, 0.875, 0.5, 0.8117, 0.5, 0.875, 0.5, 0.875, 0.5, 0.8117, 0.4062, 0.8117, 0.4375, 0.8117, 0.4375, 0.8117, 0.4062, 0.8117, 0.4688, 0.9375, 0.4688, 0.875, 0.4688, 0.875, 0.4688, 0.9375, 0.25, 0.6875, 0.25, 0.75, 0.1875, 0.75, 0.1875, 0.75, 0.1875, 0.6875])
me_cube_001.materials.append(mat_fractioncolor)
me_cube_001.materials.append(mat_sklad_01)
me_cube_001.materials.append(mat_sklad_02)
me_cube_001.materials.append(mat_outliner)
me_cube_001.update()

# ---- objects
ob_sklad = bpy.data.objects.new('Sklad', me_cube_001)

# ---- transforms, parenting, visibility, modifiers, constraints
ob_sklad.location = (0.0, 0.0, 0.0)
_m = ob_sklad.modifiers.new('Subdivision', 'SUBSURF')
_m = ob_sklad.modifiers.new('Solidify', 'SOLIDIFY')
_m.thickness = -0.05
_m.material_offset = 3
_m.use_flip_normals = True

# ---- collection membership
col_collection.objects.link(ob_sklad)

# ---- scene / render settings (as saved in the file)
scene.frame_start = 1; scene.frame_end = 250; scene.frame_set(1)
scene.render.engine = 'BLENDER_EEVEE_NEXT'
scene.cycles.sampling_pattern = 'TABULATED_SOBOL'
scene.cycles.use_light_tree = False
scene.view_settings.view_transform = 'Standard'
bpy.context.view_layer.update()

# ---- added for rendering (the .blend has no active camera and no usable light): camera, sun
cam_auto = bpy.data.cameras.new('AutoCamera')
cam_auto.lens = 50.0
cam_auto.sensor_width = 36.0
cam_auto.clip_end = 1000.0
ob_auto_camera = bpy.data.objects.new('AutoCamera', cam_auto)
scene.collection.objects.link(ob_auto_camera)
ob_auto_camera.location = (6.5704, -7.88448, 5.25632)
ob_auto_camera.rotation_euler = (1.09748, -7.21219e-08, 0.694738)
scene.camera = ob_auto_camera
light_auto_sun = bpy.data.lights.new('AutoSun', 'SUN')
light_auto_sun.energy = 3.0
light_auto_sun.angle = 0.0523599
ob_auto_sun = bpy.data.objects.new('AutoSun', light_auto_sun)
scene.collection.objects.link(ob_auto_sun)
ob_auto_sun.rotation_euler = (0.872665, 0.174533, 0.523599)
bpy.context.view_layer.update()
